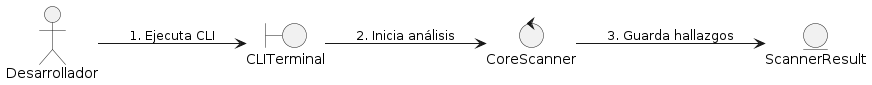

The diagram above was rendered by PlantUML. Its source (embedded in the PNG):
@startuml
left to right direction
actor "Desarrollador" as Actor
boundary "CLITerminal" as Boundary
control "CoreScanner" as Control
entity "ScannerResult" as Entity1

Actor --> Boundary : 1. Ejecuta CLI
Boundary --> Control : 2. Inicia análisis
Control --> Entity1 : 3. Guarda hallazgos
@enduml